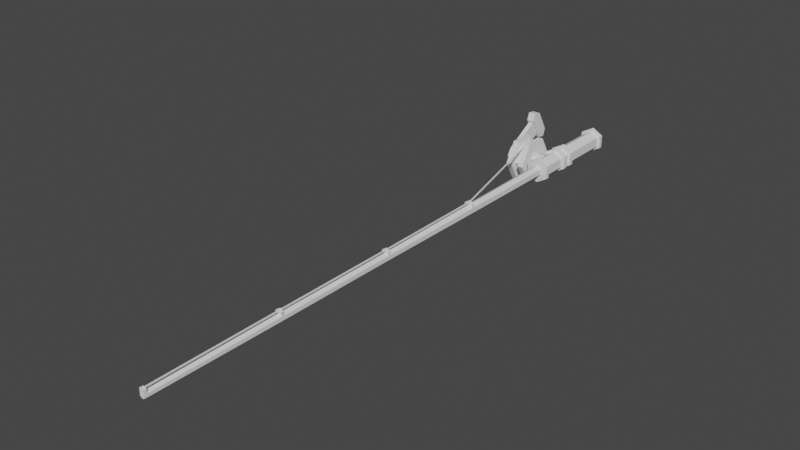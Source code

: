 # Source: Fishing_Rods_2021-03-13.blend  (saved by Blender 2.92.15; exported with 4.5.12 LTS)
import bpy
from mathutils import Matrix  # noqa: F401  (used for matrix-valued properties, if any)

bpy.ops.wm.read_factory_settings(use_empty=True)
scene = bpy.context.scene
scene.name = 'Scene'

# ---- collections
col_collection = bpy.data.collections.new('Collection'); scene.collection.children.link(col_collection)

# ---- world
world_world = bpy.data.worlds.new('World'); scene.world = world_world
world_world.use_nodes = True; world_world.node_tree.nodes.clear()
_N = world_world.node_tree.nodes; _L = world_world.node_tree.links
n0 = _N.new('ShaderNodeOutputWorld'); n0.name = 'World Output'; n0.location = (300, 300)
n1 = _N.new('ShaderNodeBackground'); n1.name = 'Background'; n1.location = (10, 300)
n1.inputs[0].default_value = (0.05088, 0.05088, 0.05088, 1.0)
_L.new(n1.outputs[0], n0.inputs[0])
n0.is_active_output = True
world_world.color = (0.05088, 0.05088, 0.05088)
world_world.use_sun_shadow = False
world_world.sun_shadow_jitter_overblur = 0.0

# ---- meshes
me_circle = bpy.data.meshes.new('Circle')
me_circle.from_pydata([(0.0, 1.0, 0.0), (-0.866, 0.5, 0.0), (-0.866, -0.5, 0.0), (8.742e-08, -1.0, 0.0), (0.866, -0.5, 0.0), (0.866, 0.5, 0.0), (0.0, 1.0, 5.593), (-0.866, 0.5, 5.593), (-0.866, -0.5, 5.593), (8.742e-08, -1.0, 5.593), (0.866, -0.5, 5.593), (0.866, 0.5, 5.593), (-1.232e-07, 1.0, 6.04), (-0.866, 0.5, 6.04), (-0.866, -0.5, 6.04), (-3.582e-08, -1.0, 6.04), (0.866, -0.5, 6.04), (0.866, 0.5, 6.04), (-1.959e-07, 1.0, 6.832), (-0.866, 0.5, 6.832), (-0.866, -0.5, 6.832), (-1.085e-07, -1.0, 6.832), (0.866, -0.5, 6.832), (0.866, 0.5, 6.832), (-2.338e-07, 1.0, 7.245), (-0.866, 0.5, 7.245), (-0.866, -0.5, 7.245), (-1.464e-07, -1.0, 7.245), (0.866, -0.5, 7.245), (0.866, 0.5, 7.245), (-5.024e-07, 1.0, 10.17), (-0.866, 0.5, 10.17), (-0.866, -0.5, 10.17), (-4.15e-07, -1.0, 10.17), (0.866, -0.5, 10.17), (0.866, 0.5, 10.17), (-4.95e-07, 0.5626, 10.59), (-0.4872, 0.2813, 10.59), (-0.4872, -0.2813, 10.59), (-4.458e-07, -0.5626, 10.59), (0.4872, -0.2813, 10.59), (0.4872, 0.2813, 10.59), (-0.866, 0.5, -0.4152), (0.0, 1.0, -0.4152), (-0.866, -0.5, -0.4152), (8.742e-08, -1.0, -0.4152), (0.866, -0.5, -0.4152), (0.866, 0.5, -0.4152), (-1.159, 0.6641, 0.0), (5.802e-08, 1.328, 0.0), (-1.159, -0.6641, 0.0), (1.75e-07, -1.328, 0.0), (1.159, -0.6641, 0.0), (1.159, 0.6641, 0.0), (-1.159, 0.6641, 5.593), (5.802e-08, 1.328, 5.593), (-1.159, -0.6641, 5.593), (1.75e-07, -1.328, 5.593), (1.159, -0.6641, 5.593), (1.159, 0.6641, 5.593), (-1.159, 0.6641, 6.04), (-1.069e-07, 1.328, 6.04), (-1.159, -0.6641, 6.04), (1.007e-08, -1.328, 6.04), (1.159, -0.6641, 6.04), (1.159, 0.6641, 6.04), (-1.159, 0.6641, 6.832), (-2.042e-07, 1.328, 6.832), (-1.159, -0.6641, 6.832), (-8.721e-08, -1.328, 6.832), (1.159, -0.6641, 6.832), (1.159, 0.6641, 6.832), (-1.159, 0.6641, 7.245), (-2.55e-07, 1.328, 7.245), (-1.159, -0.6641, 7.245), (-1.38e-07, -1.328, 7.245), (1.159, -0.6641, 7.245), (1.159, 0.6641, 7.245), (-1.159, 0.6641, 10.17), (-6.145e-07, 1.328, 10.17), (-1.159, -0.6641, 10.17), (-4.975e-07, -1.328, 10.17), (1.159, -0.6641, 10.17), (1.159, 0.6641, 10.17), (-1.159, 0.6641, 10.59), (-6.145e-07, 1.328, 10.59), (-1.159, -0.6641, 10.59), (-4.975e-07, -1.328, 10.59), (1.159, -0.6641, 10.59), (1.159, 0.6641, 10.59), (-1.159, 0.6641, -0.4152), (5.802e-08, 1.328, -0.4152), (-1.159, -0.6641, -0.4152), (1.75e-07, -1.328, -0.4152), (1.159, -0.6641, -0.4152), (1.159, 0.6641, -0.4152), (-0.4493, 0.2594, 22.54), (2.97e-06, 0.5188, 22.54), (-0.4493, -0.2594, 22.54), (3.015e-06, -0.5188, 22.54), (0.4493, -0.2594, 22.54), (0.4493, 0.2594, 22.54), (-0.373, 0.2153, 34.92), (-6.455e-05, 0.4306, 34.92), (-0.373, -0.2153, 34.92), (-6.452e-05, -0.4306, 34.92), (0.3729, -0.2153, 34.92), (0.3729, 0.2153, 34.92), (-0.3482, 0.201, 48.16), (-7.766e-05, 0.402, 48.16), (-0.3482, -0.201, 48.16), (-7.762e-05, -0.402, 48.16), (0.3481, -0.201, 48.16), (0.3481, 0.201, 48.16), (-0.2767, 0.1598, 61.96), (-1.497e-05, 0.3195, 61.96), (-0.2767, -0.1598, 61.96), (-1.494e-05, -0.3195, 61.96), (0.2767, -0.1598, 61.96), (0.2767, 0.1598, 61.96), (2.9e-06, 0.5197, 22.3), (0.4501, 0.2598, 22.3), (0.4501, -0.2598, 22.3), (2.945e-06, -0.5197, 22.3), (-0.4501, -0.2598, 22.3), (-0.4501, 0.2598, 22.3), (0.3743, 0.2161, 34.69), (0.3743, -0.2161, 34.69), (-6.328e-05, -0.4323, 34.69), (-0.3744, -0.2161, 34.69), (-0.3744, 0.2161, 34.69), (-6.332e-05, 0.4323, 34.69), (-7.744e-05, 0.4025, 47.93), (0.3485, 0.2013, 47.93), (0.3485, -0.2013, 47.93), (-7.74e-05, -0.4025, 47.93), (-0.3487, -0.2013, 47.93), (-0.3487, 0.2013, 47.93), (0.2779, 0.1604, 61.73), (0.2779, -0.1604, 61.73), (-1.598e-05, -0.3209, 61.73), (-0.2779, -0.1604, 61.73), (-0.2779, 0.1604, 61.73), (-1.601e-05, 0.3209, 61.73), (-0.4493, 0.6825, 22.54), (2.97e-06, 0.9419, 22.54), (0.4493, 0.6825, 22.54), (2.9e-06, 0.9428, 22.3), (-0.373, 0.6385, 34.92), (-6.455e-05, 0.8538, 34.92), (0.3729, 0.6385, 34.92), (0.3743, 0.6393, 34.69), (-0.3744, 0.6393, 34.69), (-0.3482, 0.6242, 48.16), (-7.766e-05, 0.8252, 48.16), (0.3481, 0.6242, 48.16), (-7.744e-05, 0.8257, 47.93), (-0.2767, 0.5829, 61.96), (-1.497e-05, 0.7427, 61.96), (0.2767, 0.5829, 61.96), (0.2779, 0.5836, 61.73), (-0.2779, 0.5836, 61.73), (0.4501, 0.683, 22.3), (-0.4501, 0.683, 22.3), (-6.332e-05, 0.8554, 34.69), (0.3485, 0.6244, 47.93), (-0.3487, 0.6244, 47.93), (-1.601e-05, 0.744, 61.73)], [], [(21, 22, 70, 69), (6, 7, 54, 55), (5, 0, 6, 11), (3, 4, 10, 9), (1, 2, 8, 7), (4, 5, 11, 10), (2, 3, 9, 8), (0, 1, 7, 6), (14, 15, 21, 20), (29, 28, 76, 77), (14, 13, 60, 62), (35, 30, 79, 83), (20, 21, 69, 68), (0, 5, 53, 49), (28, 27, 75, 76), (12, 13, 19, 18), (17, 12, 18, 23), (15, 16, 22, 21), (13, 14, 20, 19), (16, 17, 23, 22), (24, 25, 31, 30), (13, 12, 61, 60), (34, 35, 83, 82), (19, 20, 68, 66), (5, 4, 52, 53), (36, 41, 89, 85), (27, 26, 74, 75), (29, 24, 30, 35), (27, 28, 34, 33), (25, 26, 32, 31), (28, 29, 35, 34), (26, 27, 33, 32), (131, 130, 152, 164), (33, 34, 82, 81), (18, 19, 66, 67), (4, 3, 51, 52), (41, 40, 88, 89), (26, 25, 72, 74), (42, 43, 47, 46, 45, 44), (47, 43, 91, 95), (32, 33, 81, 80), (3, 2, 50, 51), (40, 39, 87, 88), (25, 24, 73, 72), (51, 50, 92, 93), (57, 58, 64, 63), (54, 56, 62, 60), (58, 59, 65, 64), (56, 57, 63, 62), (55, 54, 60, 61), (59, 55, 61, 65), (66, 68, 74, 72), (70, 71, 77, 76), (68, 69, 75, 74), (67, 66, 72, 73), (71, 67, 73, 77), (69, 70, 76, 75), (82, 83, 89, 88), (80, 81, 87, 86), (79, 78, 84, 85), (83, 79, 85, 89), (81, 82, 88, 87), (78, 80, 86, 84), (48, 49, 91, 90), (49, 53, 95, 91), (52, 51, 93, 94), (50, 48, 90, 92), (53, 52, 94, 95), (15, 14, 62, 63), (24, 29, 77, 73), (7, 8, 56, 54), (22, 23, 71, 70), (16, 15, 63, 64), (8, 9, 57, 56), (23, 18, 67, 71), (17, 16, 64, 65), (9, 10, 58, 57), (12, 17, 65, 61), (10, 11, 59, 58), (43, 42, 90, 91), (11, 6, 55, 59), (42, 44, 92, 90), (37, 36, 85, 84), (44, 45, 93, 92), (38, 37, 84, 86), (1, 0, 49, 48), (30, 31, 78, 79), (45, 46, 94, 93), (39, 38, 86, 87), (2, 1, 48, 50), (31, 32, 80, 78), (46, 47, 95, 94), (127, 126, 107, 106), (123, 122, 100, 99), (125, 124, 98, 96), (122, 121, 101, 100), (124, 123, 99, 98), (103, 107, 150, 149), (120, 125, 163, 147), (129, 128, 105, 104), (108, 109, 154, 153), (142, 114, 157, 161), (128, 127, 106, 105), (130, 129, 104, 102), (139, 138, 119, 118), (135, 134, 112, 111), (137, 136, 110, 108), (134, 133, 113, 112), (136, 135, 111, 110), (133, 132, 156, 165), (114, 116, 117, 118, 119, 115), (141, 140, 117, 116), (126, 131, 164, 151), (125, 96, 144, 163), (140, 139, 118, 117), (142, 141, 116, 114), (36, 37, 125, 120), (38, 39, 123, 124), (40, 41, 121, 122), (37, 38, 124, 125), (39, 40, 122, 123), (41, 36, 120, 121), (96, 98, 129, 130), (99, 100, 127, 128), (101, 97, 131, 126), (97, 96, 130, 131), (98, 99, 128, 129), (100, 101, 126, 127), (103, 102, 137, 132), (104, 105, 135, 136), (106, 107, 133, 134), (102, 104, 136, 137), (105, 106, 134, 135), (107, 103, 132, 133), (108, 110, 141, 142), (111, 112, 139, 140), (113, 109, 143, 138), (109, 108, 142, 143), (110, 111, 140, 141), (112, 113, 138, 139), (162, 147, 145, 146), (147, 163, 144, 145), (165, 156, 154, 155), (164, 152, 148, 149), (151, 164, 149, 150), (156, 166, 153, 154), (167, 161, 157, 158), (160, 167, 158, 159), (137, 108, 153, 166), (138, 143, 167, 160), (107, 126, 151, 150), (132, 137, 166, 156), (115, 119, 159, 158), (143, 142, 161, 167), (102, 103, 149, 148), (101, 121, 162, 146), (97, 101, 146, 145), (119, 138, 160, 159), (113, 133, 165, 155), (114, 115, 158, 157), (109, 113, 155, 154), (121, 120, 147, 162), (130, 102, 148, 152), (96, 97, 145, 144)])
_uv = me_circle.uv_layers.new(name='UVMap')
_uv.uv.foreach_set('vector', [0.0, 0.0, 0.0, 0.0, 0.0, 0.0, 0.0, 0.0, 0.0, 0.0, 0.0, 0.0, 0.0, 0.0, 0.0, 0.0, 0.0, 0.0, 0.0, 0.0, 0.0, 0.0, 0.0, 0.0, 0.0, 0.0, 0.0, 0.0, 0.0, 0.0, 0.0, 0.0, 0.0, 0.0, 0.0, 0.0, 0.0, 0.0, 0.0, 0.0, 0.0, 0.0, 0.0, 0.0, 0.0, 0.0, 0.0, 0.0, 0.0, 0.0, 0.0, 0.0, 0.0, 0.0, 0.0, 0.0, 0.0, 0.0, 0.0, 0.0, 0.0, 0.0, 0.0, 0.0, 0.0, 0.0, 0.0, 0.0, 0.0, 0.0, 0.0, 0.0, 0.0, 0.0, 0.0, 0.0, 0.0, 0.0, 0.0, 0.0, 0.0, 0.0, 0.0, 0.0, 0.0, 0.0, 0.0, 0.0, 0.0, 0.0, 0.0, 0.0, 0.0, 0.0, 0.0, 0.0, 0.0, 0.0, 0.0, 0.0, 0.0, 0.0, 0.0, 0.0, 0.0, 0.0, 0.0, 0.0, 0.0, 0.0, 0.0, 0.0, 0.0, 0.0, 0.0, 0.0, 0.0, 0.0, 0.0, 0.0, 0.0, 0.0, 0.0, 0.0, 0.0, 0.0, 0.0, 0.0, 0.0, 0.0, 0.0, 0.0, 0.0, 0.0, 0.0, 0.0, 0.0, 0.0, 0.0, 0.0, 0.0, 0.0, 0.0, 0.0, 0.0, 0.0, 0.0, 0.0, 0.0, 0.0, 0.0, 0.0, 0.0, 0.0, 0.0, 0.0, 0.0, 0.0, 0.0, 0.0, 0.0, 0.0, 0.0, 0.0, 0.0, 0.0, 0.0, 0.0, 0.0, 0.0, 0.0, 0.0, 0.0, 0.0, 0.0, 0.0, 0.0, 0.0, 0.0, 0.0, 0.0, 0.0, 0.0, 0.0, 0.0, 0.0, 0.0, 0.0, 0.0, 0.0, 0.0, 0.0, 0.0, 0.0, 0.0, 0.0, 0.0, 0.0, 0.0, 0.0, 0.0, 0.0, 0.0, 0.0, 0.0, 0.0, 0.0, 0.0, 0.0, 0.0, 0.0, 0.0, 0.0, 0.0, 0.0, 0.0, 0.0, 0.0, 0.0, 0.0, 0.0, 0.0, 0.0, 0.0, 0.0, 0.0, 0.0, 0.0, 0.0, 0.0, 0.0, 0.0, 0.0, 0.0, 0.0, 0.0, 0.0, 0.0, 0.0, 0.0, 0.0, 0.0, 0.0, 0.0, 0.0, 0.0, 0.0, 0.0, 0.0, 0.0, 0.0, 0.0, 0.0, 0.0, 0.0, 0.0, 0.0, 0.0, 0.0, 0.0, 0.0, 0.0, 0.0, 0.0, 0.0, 0.0, 0.0, 0.0, 0.0, 0.0, 0.0, 0.0, 0.0, 0.0, 0.0, 0.0, 0.0, 0.0, 0.0, 0.0, 0.0, 0.0, 0.0, 0.0, 0.0, 0.0, 0.0, 0.0, 0.0, 0.0, 0.0, 0.0, 0.0, 0.0, 0.0, 0.0, 0.0, 0.0, 0.0, 0.0, 0.0, 0.0, 0.0, 0.0, 0.0, 0.0, 0.0, 0.0, 0.0, 0.0, 0.0, 0.0, 0.0, 0.0, 0.0, 0.0, 0.0, 0.0, 0.0, 0.0, 0.0, 0.0, 0.0, 0.0, 0.0, 0.0, 0.0, 0.0, 0.0, 0.0, 0.0, 0.0, 0.0, 0.0, 0.0, 0.0, 0.0, 0.0, 0.0, 0.0, 0.0, 0.0, 0.0, 0.0, 0.0, 0.0, 0.0, 0.0, 0.0, 0.0, 0.0, 0.0, 0.0, 0.0, 0.0, 0.0, 0.0, 0.0, 0.0, 0.0, 0.0, 0.0, 0.0, 0.0, 0.0, 0.0, 0.0, 0.0, 0.0, 0.0, 0.0, 0.0, 0.0, 0.0, 0.0, 0.0, 0.0, 0.0, 0.0, 0.0, 0.0, 0.0, 0.0, 0.0, 0.0, 0.0, 0.0, 0.0, 0.0, 0.0, 0.0, 0.0, 0.0, 0.0, 0.0, 0.0, 0.0, 0.0, 0.0, 0.0, 0.0, 0.0, 0.0, 0.0, 0.0, 0.0, 0.0, 0.0, 0.0, 0.0, 0.0, 0.0, 0.0, 0.0, 0.0, 0.0, 0.0, 0.0, 0.0, 0.0, 0.0, 0.0, 0.0, 0.0, 0.0, 0.0, 0.0, 0.0, 0.0, 0.0, 0.0, 0.0, 0.0, 0.0, 0.0, 0.0, 0.0, 0.0, 0.0, 0.0, 0.0, 0.0, 0.0, 0.0, 0.0, 0.0, 0.0, 0.0, 0.0, 0.0, 0.0, 0.0, 0.0, 0.0, 0.0, 0.0, 0.0, 0.0, 0.0, 0.0, 0.0, 0.0, 0.0, 0.0, 0.0, 0.0, 0.0, 0.0, 0.0, 0.0, 0.0, 0.0, 0.0, 0.0, 0.0, 0.0, 0.0, 0.0, 0.0, 0.0, 0.0, 0.0, 0.0, 0.0, 0.0, 0.0, 0.0, 0.0, 0.0, 0.0, 0.0, 0.0, 0.0, 0.0, 0.0, 0.0, 0.0, 0.0, 0.0, 0.0, 0.0, 0.0, 0.0, 0.0, 0.0, 0.0, 0.0, 0.0, 0.0, 0.0, 0.0, 0.0, 0.0, 0.0, 0.0, 0.0, 0.0, 0.0, 0.0, 0.0, 0.0, 0.0, 0.0, 0.0, 0.0, 0.0, 0.0, 0.0, 0.0, 0.0, 0.0, 0.0, 0.0, 0.0, 0.0, 0.0, 0.0, 0.0, 0.0, 0.0, 0.0, 0.0, 0.0, 0.0, 0.0, 0.0, 0.0, 0.0, 0.0, 0.0, 0.0, 0.0, 0.0, 0.0, 0.0, 0.0, 0.0, 0.0, 0.0, 0.0, 0.0, 0.0, 0.0, 0.0, 0.0, 0.0, 0.0, 0.0, 0.0, 0.0, 0.0, 0.0, 0.0, 0.0, 0.0, 0.0, 0.0, 0.0, 0.0, 0.0, 0.0, 0.0, 0.0, 0.0, 0.0, 0.0, 0.0, 0.0, 0.0, 0.0, 0.0, 0.0, 0.0, 0.0, 0.0, 0.0, 0.0, 0.0, 0.0, 0.0, 0.0, 0.0, 0.0, 0.0, 0.0, 0.0, 0.0, 0.0, 0.0, 0.0, 0.0, 0.0, 0.0, 0.0, 0.0, 0.0, 0.0, 0.0, 0.0, 0.0, 0.0, 0.0, 0.0, 0.0, 0.0, 0.0, 0.0, 0.0, 0.0, 0.0, 0.0, 0.0, 0.0, 0.0, 0.0, 0.0, 0.0, 0.0, 0.0, 0.0, 0.0, 0.0, 0.0, 0.0, 0.0, 0.0, 0.0, 0.0, 0.0, 0.0, 0.0, 0.0, 0.0, 0.0, 0.0, 0.0, 0.0, 0.0, 0.0, 0.0, 0.0, 0.0, 0.0, 0.0, 0.0, 0.0, 0.0, 0.0, 0.0, 0.0, 0.0, 0.0, 0.0, 0.0, 0.0, 0.0, 0.0, 0.0, 0.0, 0.0, 0.0, 0.0, 0.0, 0.0, 0.0, 0.0, 0.0, 0.0, 0.0, 0.0, 0.0, 0.0, 0.0, 0.0, 0.0, 0.0, 0.0, 0.0, 0.0, 0.0, 0.0, 0.0, 0.0, 0.0, 0.0, 0.0, 0.0, 0.0, 0.0, 0.0, 0.0, 0.0, 0.0, 0.0, 0.0, 0.0, 0.0, 0.0, 0.0, 0.0, 0.0, 0.0, 0.0, 0.0, 0.0, 0.0, 0.0, 0.0, 0.0, 0.0, 0.0, 0.0, 0.0, 0.0, 0.0, 0.0, 0.0, 0.0, 0.0, 0.0, 0.0, 0.0, 0.0, 0.0, 0.0, 0.0, 0.0, 0.0, 0.0, 0.0, 0.0, 0.0, 0.0, 0.0, 0.0, 0.0, 0.0, 0.0, 0.0, 0.0, 0.0, 0.0, 0.0, 0.0, 0.0, 0.0, 0.0, 0.0, 0.0, 0.0, 0.0, 0.0, 0.0, 0.0, 0.0, 0.0, 0.0, 0.0, 0.0, 0.0, 0.0, 0.0, 0.0, 0.0, 0.0, 0.0, 0.0, 0.0, 0.0, 0.0, 0.0, 0.0, 0.0, 0.0, 0.0, 0.0, 0.0, 0.0, 0.0, 0.0, 0.0, 0.0, 0.0, 0.0, 0.0, 0.0, 0.0, 0.0, 0.0, 0.0, 0.0, 0.0, 0.0, 0.0, 0.0, 0.0, 0.0, 0.0, 0.0, 0.0, 0.0, 0.0, 0.0, 0.0, 0.0, 0.0, 0.0, 0.0, 0.0, 0.0, 0.0, 0.0, 0.0, 0.0, 0.0, 0.0, 0.0, 0.0, 0.0, 0.0, 0.0, 0.0, 0.0, 0.0, 0.0, 0.0, 0.0, 0.0, 0.0, 0.0, 0.0, 0.0, 0.0, 0.0, 0.0, 0.0, 0.0, 0.0, 0.0, 0.0, 0.0, 0.0, 0.0, 0.0, 0.0, 0.0, 0.0, 0.0, 0.0, 0.0, 0.0, 0.0, 0.0, 0.0, 0.0, 0.0, 0.0, 0.0, 0.0, 0.0, 0.0, 0.0, 0.0, 0.0, 0.0, 0.0, 0.0, 0.0, 0.0, 0.0, 0.0, 0.0, 0.0, 0.0, 0.0, 0.0, 0.0, 0.0, 0.0, 0.0, 0.0, 0.0, 0.0, 0.0, 0.0, 0.0, 0.0, 0.0, 0.0, 0.0, 0.0, 0.0, 0.0, 0.0, 0.0, 0.0, 0.0, 0.0, 0.0, 0.0, 0.0, 0.0, 0.0, 0.0, 0.0, 0.0, 0.0, 0.0, 0.0, 0.0, 0.0, 0.0, 0.0, 0.0, 0.0, 0.0, 0.0, 0.0, 0.0, 0.0, 0.0, 0.0, 0.0, 0.0, 0.0, 0.0, 0.0, 0.0, 0.0, 0.0, 0.0, 0.0, 0.0, 0.0, 0.0, 0.0, 0.0, 0.0, 0.0, 0.0, 0.0, 0.0, 0.0, 0.0, 0.0, 0.0, 0.0, 0.0, 0.0, 0.0, 0.0, 0.0, 0.0, 0.0, 0.0, 0.0, 0.0, 0.0, 0.0, 0.0, 0.0, 0.0, 0.0, 0.0, 0.0, 0.0, 0.0, 0.0, 0.0, 0.0, 0.0, 0.0, 0.0, 0.0, 0.0, 0.0, 0.0, 0.0, 0.0, 0.0, 0.0, 0.0, 0.0, 0.0, 0.0, 0.0, 0.0, 0.0, 0.0, 0.0, 0.0, 0.0, 0.0, 0.0, 0.0, 0.0, 0.0, 0.0, 0.0, 0.0, 0.0, 0.0, 0.0, 0.0, 0.0, 0.0, 0.0, 0.0, 0.0, 0.0, 0.0, 0.0, 0.0, 0.0, 0.0, 0.0, 0.0, 0.0, 0.0, 0.0, 0.0, 0.0, 0.0, 0.0, 0.0, 0.0, 0.0, 0.0, 0.0, 0.0, 0.0, 0.0, 0.0, 0.0, 0.0, 0.0, 0.0, 0.0, 0.0, 0.0, 0.0, 0.0, 0.0, 0.0, 0.0, 0.0, 0.0, 0.0, 0.0, 0.0, 0.0, 0.0, 0.0, 0.0, 0.0, 0.0, 0.0, 0.0, 0.0, 0.0, 0.0, 0.0, 0.0, 0.0, 0.0, 0.0, 0.0, 0.0, 0.0, 0.0, 0.0, 0.0, 0.0, 0.0, 0.0, 0.0, 0.0, 0.0, 0.0, 0.0, 0.0, 0.0, 0.0, 0.0, 0.0, 0.0, 0.0, 0.0, 0.0, 0.0, 0.0, 0.0, 0.0, 0.0, 0.0, 0.0, 0.0, 0.0, 0.0, 0.0, 0.0, 0.0, 0.0, 0.0, 0.0, 0.0, 0.0, 0.0, 0.0, 0.0, 0.0, 0.0, 0.0, 0.0, 0.0, 0.0, 0.0, 0.0, 0.0, 0.0, 0.0, 0.0, 0.0, 0.0, 0.0, 0.0, 0.0, 0.0, 0.0, 0.0, 0.0, 0.0, 0.0, 0.0, 0.0, 0.0, 0.0, 0.0, 0.0, 0.0, 0.0, 0.0, 0.0, 0.0, 0.0, 0.0, 0.0, 0.0, 0.0, 0.0, 0.0, 0.0, 0.0, 0.0, 0.0, 0.0, 0.0, 0.0, 0.0, 0.0, 0.0, 0.0, 0.0, 0.0, 0.0, 0.0, 0.0, 0.0, 0.0, 0.0, 0.0, 0.0, 0.0, 0.0, 0.0, 0.0, 0.0, 0.0, 0.0, 0.0, 0.0, 0.0, 0.0, 0.0, 0.0, 0.0, 0.0, 0.0, 0.0, 0.0, 0.0, 0.0, 0.0, 0.0, 0.0, 0.0, 0.0, 0.0, 0.0, 0.0, 0.0, 0.0, 0.0, 0.0, 0.0, 0.0, 0.0, 0.0, 0.0, 0.0, 0.0, 0.0, 0.0, 0.0, 0.0, 0.0, 0.0, 0.0, 0.0, 0.0, 0.0, 0.0, 0.0, 0.0, 0.0, 0.0, 0.0, 0.0, 0.0, 0.0, 0.0, 0.0, 0.0, 0.0, 0.0, 0.0, 0.0, 0.0, 0.0, 0.0, 0.0, 0.0, 0.0, 0.0, 0.0, 0.0, 0.0, 0.0, 0.0, 0.0, 0.0, 0.0, 0.0, 0.0, 0.0, 0.0, 0.0, 0.0, 0.0, 0.0, 0.0, 0.0, 0.0, 0.0, 0.0, 0.0, 0.0, 0.0, 0.0, 0.0, 0.0, 0.0, 0.0, 0.0, 0.0, 0.0, 0.0, 0.0, 0.0, 0.0, 0.0, 0.0, 0.0, 0.0, 0.0, 0.0, 0.0, 0.0, 0.0, 0.0, 0.0, 0.0, 0.0, 0.0, 0.0, 0.0, 0.0, 0.0, 0.0, 0.0])
me_circle.use_remesh_fix_poles = True
me_circle.use_remesh_preserve_attributes = False
me_circle.use_mirror_vertex_groups = False
me_circle.update()
me_circle_001 = bpy.data.meshes.new('Circle.001')
me_circle_001.from_pydata([(0.0, -2.522, 0.0), (-0.866, -3.022, 0.0), (-0.866, -4.022, 0.0), (8.742e-08, -4.522, 0.0), (0.866, -4.022, 0.0), (0.866, -3.022, 0.0), (-0.866, -3.022, -0.2455), (1.776e-15, -2.522, -0.2455), (-0.866, -4.022, -0.2455), (8.742e-08, -4.522, -0.2455), (0.866, -4.022, -0.2455), (0.866, -3.022, -0.2455), (-0.866, -3.022, -0.5795), (9.577e-10, -2.522, -0.5795), (-0.866, -4.022, -0.5795), (8.838e-08, -4.522, -0.5795), (0.866, -4.022, -0.5795), (0.866, -3.022, -0.5795), (-0.866, -3.022, -0.8152), (9.07e-09, -2.522, -0.8152), (-0.866, -4.022, -0.8152), (9.649e-08, -4.522, -0.8152), (0.866, -4.022, -0.8152), (0.866, -3.022, -0.8152), (-0.6505, -3.147, -0.2871), (7.751e-09, -2.771, -0.2871), (-0.6505, -3.898, -0.2871), (7.342e-08, -4.274, -0.2871), (0.6505, -3.898, -0.2871), (0.6505, -3.147, -0.2871), (-0.6505, -3.147, -0.5379), (8.47e-09, -2.771, -0.5379), (-0.6505, -3.898, -0.5379), (7.414e-08, -4.274, -0.5379), (0.6505, -3.898, -0.5379), (0.6505, -3.147, -0.5379), (-0.2515, -3.377, -0.8152), (4.602e-09, -3.232, -0.8152), (-0.2515, -3.668, -0.8152), (2.999e-08, -3.813, -0.8152), (0.2515, -3.668, -0.8152), (0.2515, -3.377, -0.8152), (-0.2515, -3.377, -1.241), (-3.883e-08, -3.232, -1.241), (-0.2515, -3.668, -1.241), (-1.344e-08, -3.813, -1.241), (0.2515, -3.668, -1.241), (0.2515, -3.377, -1.241), (-0.3166, -3.34, 1.538e-15), (0.0, -3.157, 0.0), (-0.3166, -3.705, 1.538e-15), (3.196e-08, -3.888, -1.553e-22), (0.3166, -3.705, -1.538e-15), (0.3166, -3.34, -1.538e-15), (-0.3166, -3.34, 0.1866), (-1.409e-08, -3.157, 0.1866), (-0.3166, -3.705, 0.1866), (1.788e-08, -3.888, 0.1866), (0.3166, -3.705, 0.1866), (0.3166, -3.34, 0.1866), (-0.3166, -3.34, 0.3803), (-9.928e-09, -3.157, 0.3803), (-0.3166, -3.705, 0.3803), (2.203e-08, -3.888, 0.3803), (0.3166, -3.705, 0.3803), (0.3166, -3.34, 0.3803), (0.5307, -1.872, 0.1866), (0.8473, -1.689, 0.1866), (1.164, -1.872, 0.1866), (1.164, -2.238, 0.1866), (0.5307, -1.872, 0.3803), (0.8473, -1.689, 0.3803), (1.164, -1.872, 0.3803), (1.164, -2.238, 0.3803)], [], [(5, 4, 52, 53), (14, 12, 30, 32), (4, 5, 11, 10), (2, 3, 9, 8), (0, 1, 6, 7), (5, 0, 7, 11), (3, 4, 10, 9), (1, 2, 8, 6), (12, 14, 20, 18), (17, 16, 34, 35), (8, 9, 27, 26), (12, 13, 31, 30), (11, 7, 25, 29), (16, 15, 33, 34), (19, 18, 36, 37), (16, 17, 23, 22), (14, 15, 21, 20), (13, 12, 18, 19), (17, 13, 19, 23), (15, 16, 22, 21), (26, 27, 33, 32), (25, 24, 30, 31), (29, 25, 31, 35), (27, 28, 34, 33), (24, 26, 32, 30), (28, 29, 35, 34), (9, 10, 28, 27), (13, 17, 35, 31), (7, 6, 24, 25), (15, 14, 32, 33), (10, 11, 29, 28), (6, 8, 26, 24), (40, 41, 47, 46), (23, 19, 37, 41), (21, 22, 40, 39), (18, 20, 38, 36), (22, 23, 41, 40), (20, 21, 39, 38), (42, 44, 45, 46, 47, 43), (38, 39, 45, 44), (37, 36, 42, 43), (41, 37, 43, 47), (39, 40, 46, 45), (36, 38, 44, 42), (53, 52, 58, 59), (3, 2, 50, 51), (1, 0, 49, 48), (0, 5, 53, 49), (4, 3, 51, 52), (2, 1, 48, 50), (61, 60, 70, 71), (51, 50, 56, 57), (48, 49, 55, 54), (49, 53, 59, 55), (52, 51, 57, 58), (50, 48, 54, 56), (60, 61, 65, 64, 63, 62), (58, 57, 63, 64), (56, 54, 60, 62), (55, 59, 68, 67), (57, 56, 62, 63), (64, 65, 72, 73), (67, 68, 72, 71), (68, 69, 73, 72), (66, 67, 71, 70), (58, 64, 73, 69), (65, 61, 71, 72), (59, 58, 69, 68), (60, 54, 66, 70), (54, 55, 67, 66)])
_uv = me_circle_001.uv_layers.new(name='UVMap')
_uv.uv.foreach_set('vector', [0.0, 0.0, 0.0, 0.0, 0.0, 0.0, 0.0, 0.0, 0.0, 0.0, 0.0, 0.0, 0.0, 0.0, 0.0, 0.0, 0.0, 0.0, 0.0, 0.0, 0.0, 0.0, 0.0, 0.0, 0.0, 0.0, 0.0, 0.0, 0.0, 0.0, 0.0, 0.0, 0.0, 0.0, 0.0, 0.0, 0.0, 0.0, 0.0, 0.0, 0.0, 0.0, 0.0, 0.0, 0.0, 0.0, 0.0, 0.0, 0.0, 0.0, 0.0, 0.0, 0.0, 0.0, 0.0, 0.0, 0.0, 0.0, 0.0, 0.0, 0.0, 0.0, 0.0, 0.0, 0.0, 0.0, 0.0, 0.0, 0.0, 0.0, 0.0, 0.0, 0.0, 0.0, 0.0, 0.0, 0.0, 0.0, 0.0, 0.0, 0.0, 0.0, 0.0, 0.0, 0.0, 0.0, 0.0, 0.0, 0.0, 0.0, 0.0, 0.0, 0.0, 0.0, 0.0, 0.0, 0.0, 0.0, 0.0, 0.0, 0.0, 0.0, 0.0, 0.0, 0.0, 0.0, 0.0, 0.0, 0.0, 0.0, 0.0, 0.0, 0.0, 0.0, 0.0, 0.0, 0.0, 0.0, 0.0, 0.0, 0.0, 0.0, 0.0, 0.0, 0.0, 0.0, 0.0, 0.0, 0.0, 0.0, 0.0, 0.0, 0.0, 0.0, 0.0, 0.0, 0.0, 0.0, 0.0, 0.0, 0.0, 0.0, 0.0, 0.0, 0.0, 0.0, 0.0, 0.0, 0.0, 0.0, 0.0, 0.0, 0.0, 0.0, 0.0, 0.0, 0.0, 0.0, 0.0, 0.0, 0.0, 0.0, 0.0, 0.0, 0.0, 0.0, 0.0, 0.0, 0.0, 0.0, 0.0, 0.0, 0.0, 0.0, 0.0, 0.0, 0.0, 0.0, 0.0, 0.0, 0.0, 0.0, 0.0, 0.0, 0.0, 0.0, 0.0, 0.0, 0.0, 0.0, 0.0, 0.0, 0.0, 0.0, 0.0, 0.0, 0.0, 0.0, 0.0, 0.0, 0.0, 0.0, 0.0, 0.0, 0.0, 0.0, 0.0, 0.0, 0.0, 0.0, 0.0, 0.0, 0.0, 0.0, 0.0, 0.0, 0.0, 0.0, 0.0, 0.0, 0.0, 0.0, 0.0, 0.0, 0.0, 0.0, 0.0, 0.0, 0.0, 0.0, 0.0, 0.0, 0.0, 0.0, 0.0, 0.0, 0.0, 0.0, 0.0, 0.0, 0.0, 0.0, 0.0, 0.0, 0.0, 0.0, 0.0, 0.0, 0.0, 0.0, 0.0, 0.0, 0.0, 0.0, 0.0, 0.0, 0.0, 0.0, 0.0, 0.0, 0.0, 0.0, 0.0, 0.0, 0.0, 0.0, 0.0, 0.0, 0.0, 0.0, 0.0, 0.0, 0.0, 0.0, 0.0, 0.0, 0.0, 0.0, 0.0, 0.0, 0.0, 0.0, 0.0, 0.0, 0.0, 0.0, 0.0, 0.0, 0.0, 0.0, 0.0, 0.0, 0.0, 0.0, 0.0, 0.0, 0.0, 0.0, 0.0, 0.0, 0.0, 0.0, 0.0, 0.0, 0.0, 0.0, 0.0, 0.0, 0.0, 0.0, 0.0, 0.0, 0.0, 0.0, 0.0, 0.0, 0.0, 0.0, 0.0, 0.0, 0.0, 0.0, 0.0, 0.0, 0.0, 0.0, 0.0, 0.0, 0.0, 0.0, 0.0, 0.0, 0.0, 0.0, 0.0, 0.0, 0.0, 0.0, 0.0, 0.0, 0.0, 0.0, 0.0, 0.0, 0.0, 0.0, 0.0, 0.0, 0.0, 0.0, 0.0, 0.0, 0.0, 0.0, 0.0, 0.0, 0.0, 0.0, 0.0, 0.0, 0.0, 0.0, 0.0, 0.0, 0.0, 0.0, 0.0, 0.0, 0.0, 0.0, 0.0, 0.0, 0.0, 0.0, 0.0, 0.0, 0.0, 0.0, 0.0, 0.0, 0.0, 0.0, 0.0, 0.0, 0.0, 0.0, 0.0, 0.0, 0.0, 0.0, 0.0, 0.0, 0.0, 0.0, 0.0, 0.0, 0.0, 0.0, 0.0, 0.0, 0.0, 0.0, 0.0, 0.0, 0.0, 0.0, 0.0, 0.0, 0.0, 0.0, 0.0, 0.0, 0.0, 0.0, 0.0, 0.0, 0.0, 0.0, 0.0, 0.0, 0.0, 0.0, 0.0, 0.0, 0.0, 0.0, 0.0, 0.0, 0.0, 0.0, 0.0, 0.0, 0.0, 0.0, 0.0, 0.0, 0.0, 0.0, 0.0, 0.0, 0.0, 0.0, 0.0, 0.0, 0.0, 0.0, 0.0, 0.0, 0.0, 0.0, 0.0, 0.0, 0.0, 0.0, 0.0, 0.0, 0.0, 0.0, 0.0, 0.0, 0.0, 0.0, 0.0, 0.0, 0.0, 0.0, 0.0, 0.0, 0.0, 0.0, 0.0, 0.0, 0.0, 0.0, 0.0, 0.0, 0.0, 0.0, 0.0, 0.0, 0.0, 0.0, 0.0, 0.0, 0.0, 0.0, 0.0, 0.0, 0.0, 0.0, 0.0, 0.0, 0.0, 0.0, 0.0, 0.0, 0.0, 0.0, 0.0, 0.0, 0.0, 0.0, 0.0, 0.0, 0.0, 0.0, 0.0, 0.0, 0.0, 0.0, 0.0, 0.0, 0.0, 0.0, 0.0, 0.0, 0.0, 0.0, 0.0, 0.0, 0.0, 0.0, 0.0, 0.0, 0.0, 0.0, 0.0, 0.0, 0.0, 0.0, 0.0, 0.0, 0.0, 0.0, 0.0, 0.0, 0.0, 0.0, 0.0, 0.0, 0.0, 0.0, 0.0, 0.0, 0.0, 0.0, 0.0, 0.0, 0.0, 0.0, 0.0, 0.0, 0.0, 0.0, 0.0, 0.0, 0.0, 0.0, 0.0, 0.0, 0.0, 0.0, 0.0, 0.0, 0.0, 0.0, 0.0, 0.0])
me_circle_001.use_remesh_fix_poles = True
me_circle_001.use_remesh_preserve_attributes = False
me_circle_001.use_mirror_vertex_groups = False
me_circle_001.update()
me_circle_002 = bpy.data.meshes.new('Circle.002')
me_circle_002.from_pydata([(5.472, -2.241, -0.4283), (2.977, -2.241, -0.4283), (2.437, -2.899, -0.4283), (2.977, -3.558, -0.4283), (5.472, -3.558, -0.4283), (6.012, -2.899, -0.4283), (5.472, -2.241, 0.37), (2.977, -2.241, 0.37), (2.437, -2.899, 0.37), (2.977, -3.558, 0.37), (5.472, -3.558, 0.37), (6.012, -2.899, 0.37)], [], [(1, 0, 5, 4, 3, 2), (7, 8, 9, 10, 11, 6), (4, 5, 11, 10), (2, 3, 9, 8), (0, 1, 7, 6), (5, 0, 6, 11), (3, 4, 10, 9), (1, 2, 8, 7)])
_uv = me_circle_002.uv_layers.new(name='UVMap')
_uv.uv.foreach_set('vector', [0.0, 0.0, 0.0, 0.0, 0.0, 0.0, 0.0, 0.0, 0.0, 0.0, 0.0, 0.0, 0.0, 0.0, 0.0, 0.0, 0.0, 0.0, 0.0, 0.0, 0.0, 0.0, 0.0, 0.0, 0.0, 0.0, 0.0, 0.0, 0.0, 0.0, 0.0, 0.0, 0.0, 0.0, 0.0, 0.0, 0.0, 0.0, 0.0, 0.0, 0.0, 0.0, 0.0, 0.0, 0.0, 0.0, 0.0, 0.0, 0.0, 0.0, 0.0, 0.0, 0.0, 0.0, 0.0, 0.0, 0.0, 0.0, 0.0, 0.0, 0.0, 0.0, 0.0, 0.0, 0.0, 0.0, 0.0, 0.0, 0.0, 0.0, 0.0, 0.0])
me_circle_002.use_remesh_fix_poles = True
me_circle_002.use_remesh_preserve_attributes = False
me_circle_002.use_mirror_vertex_groups = False
me_circle_002.update()
me_cube = bpy.data.meshes.new('Cube')
me_cube.from_pydata([(-1.0, -211.2, -1.593), (-1.0, -211.2, 0.4071), (-46.59, 19.2, 12.47), (-46.59, 19.2, 14.47), (1.0, -211.2, -1.593), (1.0, -211.2, 0.4071), (-44.59, 19.2, 12.47), (-44.59, 19.2, 14.47), (-1.0, -432.2, -3.016), (-1.0, -432.2, -1.016), (1.0, -432.2, -1.016), (1.0, -432.2, -3.016), (-1.0, -668.6, -3.609), (-1.0, -668.6, -1.609), (1.0, -668.6, -1.609), (1.0, -668.6, -3.609), (-1.0, -915.5, -4.736), (-1.0, -915.5, -2.736), (1.0, -915.5, -2.736), (1.0, -915.5, -4.736)], [], [(0, 1, 3, 2), (2, 3, 7, 6), (6, 7, 5, 4), (1, 0, 8, 9), (2, 6, 4, 0), (7, 3, 1, 5), (9, 8, 12, 13), (0, 4, 11, 8), (5, 1, 9, 10), (4, 5, 10, 11), (14, 13, 17, 18), (10, 9, 13, 14), (11, 10, 14, 15), (8, 11, 15, 12), (19, 18, 17, 16), (15, 14, 18, 19), (12, 15, 19, 16), (13, 12, 16, 17)])
_uv = me_cube.uv_layers.new(name='UVMap')
_uv.uv.foreach_set('vector', [0.375, 0.0, 0.625, 0.0, 0.625, 0.25, 0.375, 0.25, 0.375, 0.25, 0.625, 0.25, 0.625, 0.5, 0.375, 0.5, 0.375, 0.5, 0.625, 0.5, 0.625, 0.75, 0.375, 0.75, 0.625, 0.0, 0.375, 0.0, 0.375, 0.0, 0.625, 0.0, 0.125, 0.5, 0.375, 0.5, 0.375, 0.75, 0.125, 0.75, 0.625, 0.5, 0.875, 0.5, 0.875, 0.75, 0.625, 0.75, 0.625, 0.0, 0.375, 0.0, 0.375, 0.0, 0.625, 0.0, 0.125, 0.75, 0.375, 0.75, 0.375, 0.75, 0.125, 0.75, 0.625, 0.75, 0.875, 0.75, 0.875, 0.75, 0.625, 0.75, 0.375, 0.75, 0.625, 0.75, 0.625, 0.75, 0.375, 0.75, 0.625, 0.75, 0.875, 0.75, 0.875, 0.75, 0.625, 0.75, 0.625, 0.75, 0.875, 0.75, 0.875, 0.75, 0.625, 0.75, 0.375, 0.75, 0.625, 0.75, 0.625, 0.75, 0.375, 0.75, 0.125, 0.75, 0.375, 0.75, 0.375, 0.75, 0.125, 0.75, 0.375, 0.75, 0.625, 0.75, 0.625, 1.0, 0.375, 1.0, 0.375, 0.75, 0.625, 0.75, 0.625, 0.75, 0.375, 0.75, 0.125, 0.75, 0.375, 0.75, 0.375, 0.75, 0.125, 0.75, 0.625, 0.0, 0.375, 0.0, 0.375, 0.0, 0.625, 0.0])
me_cube.use_remesh_fix_poles = True
me_cube.use_remesh_preserve_attributes = False
me_cube.use_mirror_vertex_groups = False
me_cube.update()

# ---- objects
ob_circle = bpy.data.objects.new('Circle', me_circle)
ob_circle_001 = bpy.data.objects.new('Circle.001', me_circle_001)
ob_circle_002 = bpy.data.objects.new('Circle.002', me_circle_002)
ob_cube = bpy.data.objects.new('Cube', me_cube)

# ---- transforms, parenting, visibility, modifiers, constraints
ob_circle.location = (0.0, 0.0, 0.0)
ob_circle.rotation_euler = (1.571, -0.0, 0.0)
ob_circle.lineart.crease_threshold = 0.0
ob_circle_001.location = (-3.572, 0.0, 0.0)
ob_circle_001.rotation_euler = (-0.0, -1.571, 0.0)
ob_circle_001.scale = (2.435, 2.435, 2.435)
ob_circle_001.lineart.crease_threshold = 0.0
ob_circle_002.location = (-4.271, 0.0, 0.0)
ob_circle_002.rotation_euler = (-1.571, -2.094, 1.571)
ob_circle_002.lineart.crease_threshold = 0.0
ob_cube.location = (0.0, -10.58, 0.7689)
ob_cube.scale = (0.05601, 0.05601, 0.05601)
ob_cube.lineart.crease_threshold = 0.0

# ---- collection membership
col_collection.objects.link(ob_circle)
col_collection.objects.link(ob_circle_001)
col_collection.objects.link(ob_circle_002)
col_collection.objects.link(ob_cube)

# ---- scene / render settings (as saved in the file)
scene.frame_start = 1; scene.frame_end = 250; scene.frame_set(1)
scene.render.engine = 'BLENDER_EEVEE_NEXT'
scene.cycles.use_denoising = False
scene.cycles.samples = 128
scene.cycles.sampling_pattern = 'TABULATED_SOBOL'
scene.cycles.use_adaptive_sampling = False
scene.cycles.use_light_tree = False
scene.view_settings.view_transform = 'Filmic'
bpy.context.view_layer.update()

# ---- added for rendering (the .blend has no active camera and no usable light): camera, sun
cam_auto = bpy.data.cameras.new('AutoCamera')
cam_auto.lens = 50.0
cam_auto.sensor_width = 36.0
cam_auto.clip_end = 1022.13
ob_auto_camera = bpy.data.objects.new('AutoCamera', cam_auto)
scene.collection.objects.link(ob_auto_camera)
ob_auto_camera.location = (56.4999, -100.661, 47.5816)
ob_auto_camera.rotation_euler = (1.09748, -7.21219e-08, 0.694738)
scene.camera = ob_auto_camera
light_auto_sun = bpy.data.lights.new('AutoSun', 'SUN')
light_auto_sun.energy = 3.0
light_auto_sun.angle = 0.0523599
ob_auto_sun = bpy.data.objects.new('AutoSun', light_auto_sun)
scene.collection.objects.link(ob_auto_sun)
ob_auto_sun.rotation_euler = (0.872665, 0.174533, 0.523599)
bpy.context.view_layer.update()
